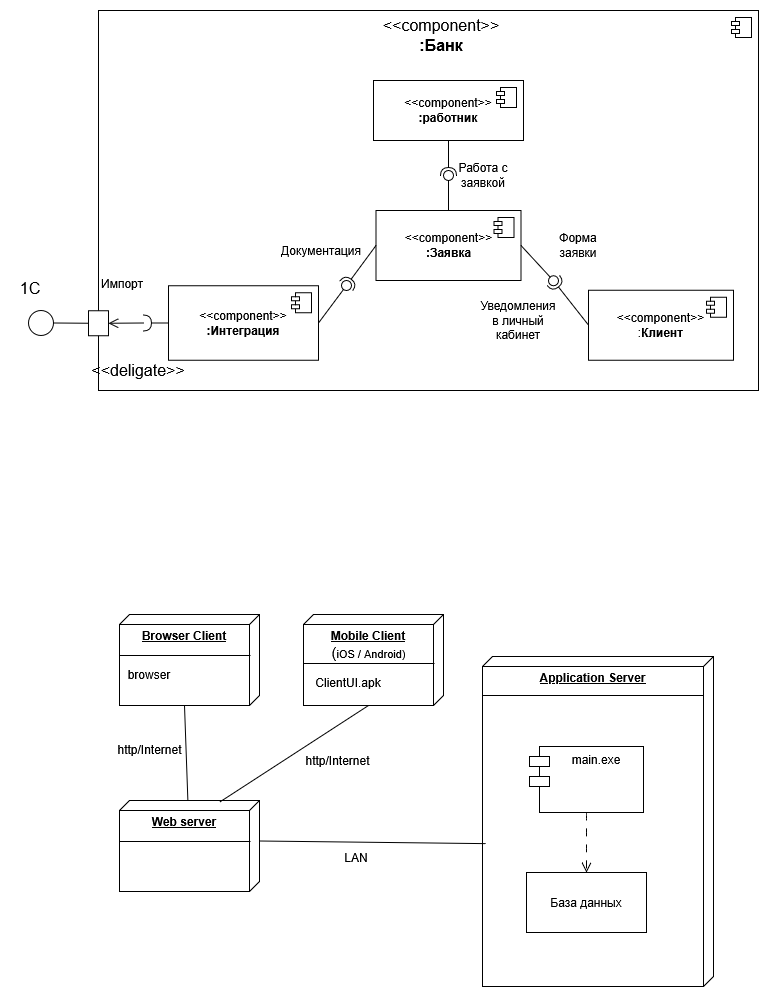

The diagram above was exported from draw.io. Its source (the exported page's mxGraphModel, read from the mxfile embedded in the PNG):
<mxGraphModel dx="727" dy="881" grid="0" gridSize="4" guides="1" tooltips="1" connect="1" arrows="1" fold="1" page="1" pageScale="1" pageWidth="827" pageHeight="1169" background="none" math="0" shadow="0">
  <root>
    <mxCell id="0" />
    <mxCell id="1" parent="0" />
    <mxCell id="lz5AtYiv8GzL5y-uYBE9-4" parent="1" style="html=1;dropTarget=0;whiteSpace=wrap;align=center;labelPosition=center;verticalLabelPosition=top;verticalAlign=bottom;labelBackgroundColor=none;" value="" vertex="1">
      <mxGeometry height="380" width="660" x="135" y="45" as="geometry" />
    </mxCell>
    <mxCell id="lz5AtYiv8GzL5y-uYBE9-5" parent="lz5AtYiv8GzL5y-uYBE9-4" style="shape=module;jettyWidth=8;jettyHeight=4;labelBackgroundColor=none;" value="" vertex="1">
      <mxGeometry height="20" relative="1" width="20" x="1" as="geometry">
        <mxPoint x="-27" y="7" as="offset" />
      </mxGeometry>
    </mxCell>
    <mxCell id="lz5AtYiv8GzL5y-uYBE9-9" parent="1" style="text;html=1;whiteSpace=wrap;strokeColor=none;fillColor=none;align=center;verticalAlign=middle;rounded=0;fontSize=16;labelBackgroundColor=none;" value="&lt;blockquote&gt;&lt;div align=&quot;center&quot;&gt;&lt;blockquote&gt;&lt;blockquote&gt;&amp;lt;&amp;lt;component&amp;gt;&amp;gt;&lt;br&gt;&lt;b&gt;:Банк&lt;/b&gt;&lt;/blockquote&gt;&lt;/blockquote&gt;&lt;/div&gt;&lt;/blockquote&gt;" vertex="1">
      <mxGeometry height="30" width="180" x="388" y="55" as="geometry" />
    </mxCell>
    <mxCell id="lz5AtYiv8GzL5y-uYBE9-10" parent="1" style="html=1;dropTarget=0;whiteSpace=wrap;labelBackgroundColor=none;" value="&amp;lt;&amp;lt;component&amp;gt;&amp;gt;&lt;br&gt;:&lt;b&gt;Клиент&lt;/b&gt;" vertex="1">
      <mxGeometry height="70" width="145" x="625" y="324.75" as="geometry" />
    </mxCell>
    <mxCell id="lz5AtYiv8GzL5y-uYBE9-11" parent="lz5AtYiv8GzL5y-uYBE9-10" style="shape=module;jettyWidth=8;jettyHeight=4;labelBackgroundColor=none;" value="" vertex="1">
      <mxGeometry height="20" relative="1" width="20" x="1" as="geometry">
        <mxPoint x="-27" y="7" as="offset" />
      </mxGeometry>
    </mxCell>
    <mxCell id="lz5AtYiv8GzL5y-uYBE9-17" parent="1" style="html=1;dropTarget=0;whiteSpace=wrap;labelBackgroundColor=none;" value="&amp;lt;&amp;lt;component&amp;gt;&amp;gt;&lt;br&gt;&lt;b&gt;:Заявка&lt;/b&gt;" vertex="1">
      <mxGeometry height="70" width="145" x="412.5" y="245" as="geometry" />
    </mxCell>
    <mxCell id="lz5AtYiv8GzL5y-uYBE9-18" parent="lz5AtYiv8GzL5y-uYBE9-17" style="shape=module;jettyWidth=8;jettyHeight=4;labelBackgroundColor=none;" value="" vertex="1">
      <mxGeometry height="20" relative="1" width="20" x="1" as="geometry">
        <mxPoint x="-27" y="7" as="offset" />
      </mxGeometry>
    </mxCell>
    <mxCell id="lz5AtYiv8GzL5y-uYBE9-20" parent="1" style="html=1;dropTarget=0;whiteSpace=wrap;labelBackgroundColor=none;" value="&amp;lt;&amp;lt;component&amp;gt;&amp;gt;&lt;br&gt;&lt;b&gt;:работник&lt;/b&gt;" vertex="1">
      <mxGeometry height="60" width="150" x="410" y="115" as="geometry" />
    </mxCell>
    <mxCell id="lz5AtYiv8GzL5y-uYBE9-21" parent="lz5AtYiv8GzL5y-uYBE9-20" style="shape=module;jettyWidth=8;jettyHeight=4;labelBackgroundColor=none;" value="" vertex="1">
      <mxGeometry height="20" relative="1" width="20" x="1" as="geometry">
        <mxPoint x="-27" y="7" as="offset" />
      </mxGeometry>
    </mxCell>
    <mxCell id="lz5AtYiv8GzL5y-uYBE9-22" parent="1" style="html=1;dropTarget=0;whiteSpace=wrap;labelBackgroundColor=none;" value="&lt;div&gt;&amp;lt;&amp;lt;component&amp;gt;&amp;gt;&lt;/div&gt;&lt;div&gt;&lt;b&gt;:Интеграция&lt;/b&gt;&lt;/div&gt;" vertex="1">
      <mxGeometry height="74.5" width="150" x="205" y="320.25" as="geometry" />
    </mxCell>
    <mxCell id="lz5AtYiv8GzL5y-uYBE9-23" parent="lz5AtYiv8GzL5y-uYBE9-22" style="shape=module;jettyWidth=8;jettyHeight=4;labelBackgroundColor=none;" value="" vertex="1">
      <mxGeometry height="20" relative="1" width="20" x="1" as="geometry">
        <mxPoint x="-27" y="7" as="offset" />
      </mxGeometry>
    </mxCell>
    <mxCell id="lz5AtYiv8GzL5y-uYBE9-24" parent="1" style="rounded=0;whiteSpace=wrap;html=1;labelBackgroundColor=none;" value="" vertex="1">
      <mxGeometry height="25" width="20" x="125" y="345.25" as="geometry" />
    </mxCell>
    <mxCell id="lz5AtYiv8GzL5y-uYBE9-26" edge="1" parent="1" source="lz5AtYiv8GzL5y-uYBE9-20" style="rounded=0;orthogonalLoop=1;jettySize=auto;html=1;endArrow=halfCircle;endFill=0;endSize=6;strokeWidth=1;sketch=0;fontSize=12;curved=1;exitX=0.5;exitY=1;exitDx=0;exitDy=0;labelBackgroundColor=none;fontColor=default;" target="lz5AtYiv8GzL5y-uYBE9-28" value="">
      <mxGeometry relative="1" as="geometry">
        <mxPoint x="625" y="190" as="sourcePoint" />
      </mxGeometry>
    </mxCell>
    <mxCell id="lz5AtYiv8GzL5y-uYBE9-27" edge="1" parent="1" source="lz5AtYiv8GzL5y-uYBE9-17" style="rounded=0;orthogonalLoop=1;jettySize=auto;html=1;endArrow=oval;endFill=0;sketch=0;sourcePerimeterSpacing=0;targetPerimeterSpacing=0;endSize=10;fontSize=12;curved=1;exitX=0.5;exitY=0;exitDx=0;exitDy=0;labelBackgroundColor=none;fontColor=default;" target="lz5AtYiv8GzL5y-uYBE9-28" value="">
      <mxGeometry relative="1" as="geometry">
        <mxPoint x="585" y="190" as="sourcePoint" />
      </mxGeometry>
    </mxCell>
    <mxCell id="lz5AtYiv8GzL5y-uYBE9-28" parent="1" style="ellipse;whiteSpace=wrap;html=1;align=center;aspect=fixed;fillColor=none;strokeColor=none;resizable=0;perimeter=centerPerimeter;rotatable=0;allowArrows=0;points=[];outlineConnect=1;labelBackgroundColor=none;" value="" vertex="1">
      <mxGeometry height="10" width="10" x="480" y="205" as="geometry" />
    </mxCell>
    <mxCell id="lz5AtYiv8GzL5y-uYBE9-29" edge="1" parent="1" source="lz5AtYiv8GzL5y-uYBE9-10" style="rounded=0;orthogonalLoop=1;jettySize=auto;html=1;endArrow=halfCircle;endFill=0;endSize=6;strokeWidth=1;sketch=0;fontSize=12;curved=1;exitX=0;exitY=0.5;exitDx=0;exitDy=0;labelBackgroundColor=none;fontColor=default;" target="lz5AtYiv8GzL5y-uYBE9-31" value="">
      <mxGeometry relative="1" as="geometry">
        <mxPoint x="635" y="280" as="sourcePoint" />
      </mxGeometry>
    </mxCell>
    <mxCell id="lz5AtYiv8GzL5y-uYBE9-30" edge="1" parent="1" source="lz5AtYiv8GzL5y-uYBE9-17" style="rounded=0;orthogonalLoop=1;jettySize=auto;html=1;endArrow=oval;endFill=0;sketch=0;sourcePerimeterSpacing=0;targetPerimeterSpacing=0;endSize=10;fontSize=12;curved=1;exitX=1;exitY=0.5;exitDx=0;exitDy=0;labelBackgroundColor=none;fontColor=default;" target="lz5AtYiv8GzL5y-uYBE9-31" value="">
      <mxGeometry relative="1" as="geometry">
        <mxPoint x="595" y="280" as="sourcePoint" />
      </mxGeometry>
    </mxCell>
    <mxCell id="lz5AtYiv8GzL5y-uYBE9-31" parent="1" style="ellipse;whiteSpace=wrap;html=1;align=center;aspect=fixed;fillColor=none;strokeColor=none;resizable=0;perimeter=centerPerimeter;rotatable=0;allowArrows=0;points=[];outlineConnect=1;labelBackgroundColor=none;" value="" vertex="1">
      <mxGeometry height="10" width="10" x="585" y="310.25" as="geometry" />
    </mxCell>
    <mxCell id="lz5AtYiv8GzL5y-uYBE9-32" edge="1" parent="1" source="lz5AtYiv8GzL5y-uYBE9-17" style="rounded=0;orthogonalLoop=1;jettySize=auto;html=1;endArrow=halfCircle;endFill=0;endSize=6;strokeWidth=1;sketch=0;fontSize=12;curved=1;exitX=0;exitY=0.5;exitDx=0;exitDy=0;labelBackgroundColor=none;fontColor=default;" target="lz5AtYiv8GzL5y-uYBE9-34" value="">
      <mxGeometry relative="1" as="geometry">
        <mxPoint x="345" y="250" as="sourcePoint" />
      </mxGeometry>
    </mxCell>
    <mxCell id="lz5AtYiv8GzL5y-uYBE9-33" edge="1" parent="1" source="lz5AtYiv8GzL5y-uYBE9-22" style="rounded=0;orthogonalLoop=1;jettySize=auto;html=1;endArrow=oval;endFill=0;sketch=0;sourcePerimeterSpacing=0;targetPerimeterSpacing=0;endSize=10;fontSize=12;curved=1;exitX=1;exitY=0.5;exitDx=0;exitDy=0;labelBackgroundColor=none;fontColor=default;" target="lz5AtYiv8GzL5y-uYBE9-34" value="">
      <mxGeometry relative="1" as="geometry">
        <mxPoint x="305" y="250" as="sourcePoint" />
      </mxGeometry>
    </mxCell>
    <mxCell id="lz5AtYiv8GzL5y-uYBE9-34" parent="1" style="ellipse;whiteSpace=wrap;html=1;align=center;aspect=fixed;fillColor=none;strokeColor=none;resizable=0;perimeter=centerPerimeter;rotatable=0;allowArrows=0;points=[];outlineConnect=1;labelBackgroundColor=none;" value="" vertex="1">
      <mxGeometry height="10" width="10" x="378" y="315" as="geometry" />
    </mxCell>
    <mxCell id="lz5AtYiv8GzL5y-uYBE9-35" edge="1" parent="1" source="lz5AtYiv8GzL5y-uYBE9-22" style="rounded=0;orthogonalLoop=1;jettySize=auto;html=1;endArrow=halfCircle;endFill=0;endSize=6;strokeWidth=1;sketch=0;fontSize=12;curved=1;exitX=0;exitY=0.5;exitDx=0;exitDy=0;labelBackgroundColor=none;fontColor=default;" target="lz5AtYiv8GzL5y-uYBE9-36" value="">
      <mxGeometry relative="1" as="geometry">
        <mxPoint x="200" y="355" as="sourcePoint" />
      </mxGeometry>
    </mxCell>
    <mxCell id="lz5AtYiv8GzL5y-uYBE9-36" parent="1" style="ellipse;whiteSpace=wrap;html=1;align=center;aspect=fixed;fillColor=none;strokeColor=none;resizable=0;perimeter=centerPerimeter;rotatable=0;allowArrows=0;points=[];outlineConnect=1;labelBackgroundColor=none;" value="" vertex="1">
      <mxGeometry height="10" width="10" x="175" y="352.5" as="geometry" />
    </mxCell>
    <mxCell id="lz5AtYiv8GzL5y-uYBE9-37" edge="1" parent="1" source="lz5AtYiv8GzL5y-uYBE9-22" style="edgeStyle=none;curved=1;rounded=0;orthogonalLoop=1;jettySize=auto;html=1;entryX=0;entryY=0.5;entryDx=0;entryDy=0;fontSize=12;startSize=8;endSize=8;labelBackgroundColor=none;fontColor=default;" target="lz5AtYiv8GzL5y-uYBE9-22">
      <mxGeometry relative="1" as="geometry" />
    </mxCell>
    <mxCell id="lz5AtYiv8GzL5y-uYBE9-38" edge="1" parent="1" source="lz5AtYiv8GzL5y-uYBE9-36" style="endArrow=open;html=1;rounded=0;fontSize=12;startSize=8;endSize=8;curved=1;entryX=1;entryY=0.5;entryDx=0;entryDy=0;endFill=0;exitX=0.952;exitY=0.754;exitDx=0;exitDy=0;exitPerimeter=0;labelBackgroundColor=none;fontColor=default;" target="lz5AtYiv8GzL5y-uYBE9-24" value="">
      <mxGeometry height="50" relative="1" width="50" as="geometry">
        <mxPoint x="335" y="215" as="sourcePoint" />
        <mxPoint x="385" y="165" as="targetPoint" />
      </mxGeometry>
    </mxCell>
    <mxCell id="lz5AtYiv8GzL5y-uYBE9-40" edge="1" parent="1" source="lz5AtYiv8GzL5y-uYBE9-39" style="edgeStyle=none;curved=1;rounded=0;orthogonalLoop=1;jettySize=auto;html=1;exitX=1;exitY=0.5;exitDx=0;exitDy=0;entryX=0;entryY=0.5;entryDx=0;entryDy=0;fontSize=12;startSize=8;endSize=8;endArrow=none;endFill=0;labelBackgroundColor=none;fontColor=default;" target="lz5AtYiv8GzL5y-uYBE9-24">
      <mxGeometry relative="1" as="geometry" />
    </mxCell>
    <mxCell id="lz5AtYiv8GzL5y-uYBE9-39" parent="1" style="ellipse;whiteSpace=wrap;html=1;aspect=fixed;labelBackgroundColor=none;" value="" vertex="1">
      <mxGeometry height="25" width="25" x="65" y="345" as="geometry" />
    </mxCell>
    <mxCell id="lz5AtYiv8GzL5y-uYBE9-41" parent="1" style="text;html=1;whiteSpace=wrap;strokeColor=none;fillColor=none;align=center;verticalAlign=middle;rounded=0;labelBackgroundColor=none;" value="Документация" vertex="1">
      <mxGeometry height="30" width="60" x="328" y="270" as="geometry" />
    </mxCell>
    <mxCell id="lz5AtYiv8GzL5y-uYBE9-42" parent="1" style="text;html=1;whiteSpace=wrap;strokeColor=none;fillColor=none;align=center;verticalAlign=middle;rounded=0;labelBackgroundColor=none;" value="Работа с заявкой" vertex="1">
      <mxGeometry height="30" width="60" x="490" y="195" as="geometry" />
    </mxCell>
    <mxCell id="lz5AtYiv8GzL5y-uYBE9-43" parent="1" style="text;html=1;whiteSpace=wrap;strokeColor=none;fillColor=none;align=center;verticalAlign=middle;rounded=0;labelBackgroundColor=none;" value="Уведомления в личный кабинет" vertex="1">
      <mxGeometry height="30" width="60" x="525" y="340" as="geometry" />
    </mxCell>
    <mxCell id="lz5AtYiv8GzL5y-uYBE9-44" edge="1" parent="1" source="lz5AtYiv8GzL5y-uYBE9-43" style="edgeStyle=none;curved=1;rounded=0;orthogonalLoop=1;jettySize=auto;html=1;exitX=0.5;exitY=0;exitDx=0;exitDy=0;fontSize=12;startSize=8;endSize=8;labelBackgroundColor=none;fontColor=default;" target="lz5AtYiv8GzL5y-uYBE9-43">
      <mxGeometry relative="1" as="geometry" />
    </mxCell>
    <mxCell id="lz5AtYiv8GzL5y-uYBE9-45" parent="1" style="text;html=1;whiteSpace=wrap;strokeColor=none;fillColor=none;align=center;verticalAlign=middle;rounded=0;labelBackgroundColor=none;" value="Форма заявки" vertex="1">
      <mxGeometry height="30" width="60" x="585" y="265" as="geometry" />
    </mxCell>
    <mxCell id="lz5AtYiv8GzL5y-uYBE9-46" parent="1" style="text;html=1;whiteSpace=wrap;strokeColor=none;fillColor=none;align=center;verticalAlign=middle;rounded=0;fontSize=16;" value="1С" vertex="1">
      <mxGeometry height="30" width="60" x="37" y="308" as="geometry" />
    </mxCell>
    <mxCell id="lz5AtYiv8GzL5y-uYBE9-47" parent="1" style="text;html=1;whiteSpace=wrap;strokeColor=none;fillColor=none;align=center;verticalAlign=middle;rounded=0;" value="Импорт" vertex="1">
      <mxGeometry height="30" width="60" x="129" y="303" as="geometry" />
    </mxCell>
    <mxCell id="lz5AtYiv8GzL5y-uYBE9-48" parent="1" style="text;html=1;whiteSpace=wrap;strokeColor=none;fillColor=none;align=center;verticalAlign=middle;rounded=0;fontSize=16;" value="&amp;lt;&amp;lt;deligate&amp;gt;&amp;gt;" vertex="1">
      <mxGeometry height="30" width="60" x="145" y="390" as="geometry" />
    </mxCell>
    <mxCell id="lz5AtYiv8GzL5y-uYBE9-56" edge="1" parent="1" source="lz5AtYiv8GzL5y-uYBE9-50" style="edgeStyle=none;curved=1;rounded=0;orthogonalLoop=1;jettySize=auto;html=1;exitX=0;exitY=0;exitDx=91;exitDy=75;exitPerimeter=0;fontSize=12;startSize=8;endSize=8;endArrow=none;endFill=0;" target="lz5AtYiv8GzL5y-uYBE9-53">
      <mxGeometry relative="1" as="geometry" />
    </mxCell>
    <mxCell id="lz5AtYiv8GzL5y-uYBE9-57" connectable="0" parent="lz5AtYiv8GzL5y-uYBE9-56" style="edgeLabel;html=1;align=center;verticalAlign=middle;resizable=0;points=[];fontSize=12;" value="http/Internet" vertex="1">
      <mxGeometry relative="1" x="-0.1255" y="-1" as="geometry">
        <mxPoint x="-36" y="1" as="offset" />
      </mxGeometry>
    </mxCell>
    <mxCell id="lz5AtYiv8GzL5y-uYBE9-50" parent="1" style="verticalAlign=top;align=center;spacingTop=8;spacingLeft=2;spacingRight=12;shape=cube;size=10;direction=south;fontStyle=4;html=1;whiteSpace=wrap;" value="&lt;b&gt;Browser Client&lt;/b&gt;&lt;div align=&quot;center&quot;&gt;&lt;br&gt;&lt;/div&gt;" vertex="1">
      <mxGeometry height="91" width="140" x="156" y="649" as="geometry" />
    </mxCell>
    <mxCell id="lz5AtYiv8GzL5y-uYBE9-51" parent="1" style="line;strokeWidth=1;fillColor=none;align=left;verticalAlign=middle;spacingTop=-1;spacingLeft=3;spacingRight=3;rotatable=0;labelPosition=right;points=[];portConstraint=eastwest;strokeColor=inherit;" value="" vertex="1">
      <mxGeometry height="8" width="131" x="156" y="686" as="geometry" />
    </mxCell>
    <mxCell id="lz5AtYiv8GzL5y-uYBE9-52" parent="1" style="text;html=1;whiteSpace=wrap;strokeColor=none;fillColor=none;align=center;verticalAlign=middle;rounded=0;" value="browser" vertex="1">
      <mxGeometry height="30" width="60" x="156" y="694" as="geometry" />
    </mxCell>
    <mxCell id="lz5AtYiv8GzL5y-uYBE9-53" parent="1" style="verticalAlign=top;align=center;spacingTop=8;spacingLeft=2;spacingRight=12;shape=cube;size=10;direction=south;fontStyle=4;html=1;whiteSpace=wrap;" value="&lt;b&gt;Web server&lt;/b&gt;" vertex="1">
      <mxGeometry height="91" width="140" x="156" y="835" as="geometry" />
    </mxCell>
    <mxCell id="lz5AtYiv8GzL5y-uYBE9-54" parent="1" style="line;strokeWidth=1;fillColor=none;align=left;verticalAlign=middle;spacingTop=-1;spacingLeft=3;spacingRight=3;rotatable=0;labelPosition=right;points=[];portConstraint=eastwest;strokeColor=inherit;" value="" vertex="1">
      <mxGeometry height="8" width="131" x="156" y="872" as="geometry" />
    </mxCell>
    <mxCell id="lz5AtYiv8GzL5y-uYBE9-59" parent="1" style="verticalAlign=top;align=center;spacingTop=8;spacingLeft=2;spacingRight=12;shape=cube;size=10;direction=south;fontStyle=4;html=1;whiteSpace=wrap;" value="&lt;b&gt;Mobile Client&lt;/b&gt;" vertex="1">
      <mxGeometry height="91" width="140" x="340" y="649" as="geometry" />
    </mxCell>
    <mxCell id="lz5AtYiv8GzL5y-uYBE9-60" parent="1" style="line;strokeWidth=1;fillColor=none;align=left;verticalAlign=middle;spacingTop=-1;spacingLeft=3;spacingRight=3;rotatable=0;labelPosition=right;points=[];portConstraint=eastwest;strokeColor=inherit;" value="" vertex="1">
      <mxGeometry height="8" width="131" x="340" y="694" as="geometry" />
    </mxCell>
    <mxCell id="lz5AtYiv8GzL5y-uYBE9-61" parent="1" style="text;html=1;whiteSpace=wrap;strokeColor=none;fillColor=none;align=center;verticalAlign=middle;rounded=0;" value="ClientUI.apk" vertex="1">
      <mxGeometry height="30" width="60" x="355" y="702" as="geometry" />
    </mxCell>
    <mxCell id="lz5AtYiv8GzL5y-uYBE9-62" parent="1" style="text;html=1;whiteSpace=wrap;strokeColor=none;fillColor=none;align=center;verticalAlign=middle;rounded=0;fontSize=15;" value="(&lt;font style=&quot;font-size: 11px;&quot;&gt;iOS / Android)&lt;/font&gt;" vertex="1">
      <mxGeometry height="30" width="89" x="361" y="672" as="geometry" />
    </mxCell>
    <mxCell id="lz5AtYiv8GzL5y-uYBE9-63" edge="1" parent="1" source="lz5AtYiv8GzL5y-uYBE9-59" style="edgeStyle=none;curved=1;rounded=0;orthogonalLoop=1;jettySize=auto;html=1;exitX=0;exitY=0;exitDx=91;exitDy=75;exitPerimeter=0;entryX=0.015;entryY=0.282;entryDx=0;entryDy=0;entryPerimeter=0;fontSize=12;startSize=8;endSize=8;endArrow=none;endFill=0;" target="lz5AtYiv8GzL5y-uYBE9-53">
      <mxGeometry relative="1" as="geometry" />
    </mxCell>
    <mxCell id="lz5AtYiv8GzL5y-uYBE9-64" connectable="0" parent="1" style="edgeLabel;html=1;align=center;verticalAlign=middle;resizable=0;points=[];fontSize=12;" value="http/Internet" vertex="1">
      <mxGeometry x="373" y="794" as="geometry" />
    </mxCell>
    <mxCell id="lz5AtYiv8GzL5y-uYBE9-65" parent="1" style="verticalAlign=top;align=center;spacingTop=8;spacingLeft=2;spacingRight=12;shape=cube;size=10;direction=south;fontStyle=4;html=1;whiteSpace=wrap;" value="&lt;b&gt;Application Server&lt;/b&gt;" vertex="1">
      <mxGeometry height="330" width="231" x="519" y="691" as="geometry" />
    </mxCell>
    <mxCell id="lz5AtYiv8GzL5y-uYBE9-66" parent="1" style="line;strokeWidth=1;fillColor=none;align=left;verticalAlign=middle;spacingTop=-1;spacingLeft=3;spacingRight=3;rotatable=0;labelPosition=right;points=[];portConstraint=eastwest;strokeColor=inherit;" value="" vertex="1">
      <mxGeometry height="8" width="221" x="519" y="726" as="geometry" />
    </mxCell>
    <mxCell id="lz5AtYiv8GzL5y-uYBE9-67" edge="1" parent="1" source="lz5AtYiv8GzL5y-uYBE9-53" style="edgeStyle=none;shape=connector;curved=1;rounded=0;orthogonalLoop=1;jettySize=auto;html=1;exitX=0;exitY=0;exitDx=40.49999999999999;exitDy=0;exitPerimeter=0;entryX=0.567;entryY=0.988;entryDx=0;entryDy=0;entryPerimeter=0;strokeColor=default;align=center;verticalAlign=middle;fontFamily=Helvetica;fontSize=12;fontColor=default;labelBackgroundColor=default;startSize=8;endArrow=none;endFill=0;endSize=8;" target="lz5AtYiv8GzL5y-uYBE9-65">
      <mxGeometry relative="1" as="geometry" />
    </mxCell>
    <mxCell id="lz5AtYiv8GzL5y-uYBE9-68" parent="1" style="text;html=1;whiteSpace=wrap;strokeColor=none;fillColor=none;align=center;verticalAlign=middle;rounded=0;fontSize=12;fontFamily=Helvetica;fontColor=default;labelBackgroundColor=default;" value="LAN" vertex="1">
      <mxGeometry height="30" width="60" x="363" y="877" as="geometry" />
    </mxCell>
    <mxCell id="lz5AtYiv8GzL5y-uYBE9-74" edge="1" parent="1" source="lz5AtYiv8GzL5y-uYBE9-72" style="edgeStyle=none;shape=connector;curved=1;rounded=0;orthogonalLoop=1;jettySize=auto;html=1;exitX=0.5;exitY=1;exitDx=0;exitDy=0;entryX=0.5;entryY=0;entryDx=0;entryDy=0;strokeColor=default;align=center;verticalAlign=middle;fontFamily=Helvetica;fontSize=12;fontColor=default;labelBackgroundColor=default;startSize=8;endArrow=open;endFill=0;endSize=8;dashed=1;dashPattern=8 8;" target="lz5AtYiv8GzL5y-uYBE9-73">
      <mxGeometry relative="1" as="geometry" />
    </mxCell>
    <mxCell id="lz5AtYiv8GzL5y-uYBE9-72" parent="1" style="shape=module;align=left;spacingLeft=20;align=center;verticalAlign=top;whiteSpace=wrap;html=1;fontFamily=Helvetica;fontSize=12;fontColor=default;labelBackgroundColor=default;" value="main.exe" vertex="1">
      <mxGeometry height="66" width="114" x="566" y="781" as="geometry" />
    </mxCell>
    <mxCell id="lz5AtYiv8GzL5y-uYBE9-73" parent="1" style="rounded=0;whiteSpace=wrap;html=1;fontFamily=Helvetica;fontSize=12;fontColor=default;labelBackgroundColor=default;" value="База данных" vertex="1">
      <mxGeometry height="60" width="120" x="563" y="907" as="geometry" />
    </mxCell>
  </root>
</mxGraphModel>